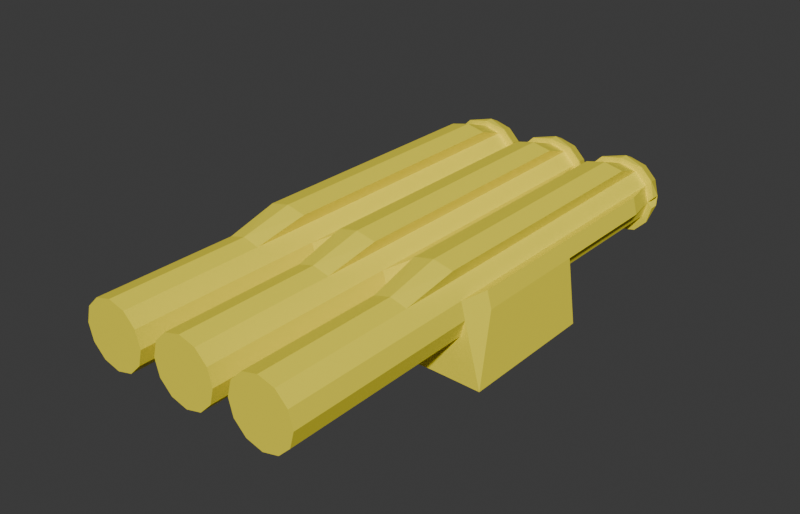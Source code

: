 # Source: WW_Turret_TorpedoLauncher_3Tube.blend  (saved by Blender 5.1.30; exported with 4.5.12 LTS)
import bpy
from mathutils import Matrix  # noqa: F401  (used for matrix-valued properties, if any)

bpy.ops.wm.read_factory_settings(use_empty=True)
scene = bpy.context.scene
scene.name = 'Scene'

# ---- materials (node trees are filled in below, after node groups)
mat_armor_30 = bpy.data.materials.new('Armor_30')
mat_armor_30.diffuse_color = (0.53, 0.5, 0.25, 1.0)

# ---- material node trees
mat_armor_30.use_nodes = True; mat_armor_30.node_tree.nodes.clear()
_N = mat_armor_30.node_tree.nodes; _L = mat_armor_30.node_tree.links
n0 = _N.new('ShaderNodeOutputMaterial'); n0.name = 'Вывод материала'; n0.location = (300, 0)
n1 = _N.new('ShaderNodeBsdfPrincipled'); n1.name = 'Принципиальный BSDF'; n1.location = (0, 0)
n1.inputs[0].default_value = (1.0, 0.86, 0.04, 1.0)
n1.inputs[2].default_value = 0.65
_L.new(n1.outputs[0], n0.inputs[0])
n0.is_active_output = True

# ---- world
world_world = bpy.data.worlds.new('World'); scene.world = world_world
world_world.use_nodes = True; world_world.node_tree.nodes.clear()
_N = world_world.node_tree.nodes; _L = world_world.node_tree.links
n0 = _N.new('ShaderNodeOutputWorld'); n0.name = 'World Output'; n0.location = (200, 100)
n1 = _N.new('ShaderNodeBackground'); n1.name = 'Background'; n1.location = (-200, 100)
n1.inputs[0].default_value = (0.05088, 0.05088, 0.05088, 1.0)
_L.new(n1.outputs[0], n0.inputs[0])
n0.is_active_output = True
world_world.color = (0.05088, 0.05088, 0.05088)
world_world.sun_shadow_jitter_overblur = 0.0

# ---- meshes
me_ww_turret_torpedolauncher_3tube_mesh = bpy.data.meshes.new('WW_Turret_TorpedoLauncher_3Tube_Mesh')
me_ww_turret_torpedolauncher_3tube_mesh.from_pydata([(-0.9951, 2.129, 0.32), (-0.7951, 2.129, 0.3736), (-0.6487, 2.129, 0.52), (-0.5951, 2.129, 0.72), (-0.6487, 2.129, 0.92), (-0.7951, 2.129, 1.066), (-0.9951, 2.129, 1.12), (-0.9951, -3.871, 0.32), (-0.7951, -3.871, 0.3736), (-0.6487, -3.871, 0.52), (-0.5951, -3.871, 0.72), (-0.6487, -3.871, 0.92), (-0.7951, -3.871, 1.066), (-0.9951, -3.871, 1.12), (-0.9951, -1.832, 0.0), (-0.229, -1.832, 0.0), (-0.9951, -1.984, 1.402), (-0.9951, 0.5162, 1.402), (-0.9951, -3.521, 0.24), (-0.7551, -3.521, 0.3043), (-0.5794, -3.521, 0.48), (-0.5151, -3.521, 0.72), (-0.5794, -3.521, 0.96), (-0.7551, -3.521, 1.136), (-0.9951, -3.521, 1.2), (-0.9951, -4.021, 0.24), (-0.7551, -4.021, 0.3043), (-0.5794, -4.021, 0.48), (-0.5151, -4.021, 0.72), (-0.5794, -4.021, 0.96), (-0.7551, -4.021, 1.136), (-0.9951, -4.021, 1.2), (-0.9951, 0.236, 0.32), (-0.9951, -1.509, 0.32), (-0.7951, 0.236, 0.3736), (-0.7951, -1.509, 0.3736), (-0.6487, 0.236, 0.52), (-0.6487, -1.509, 0.52), (-0.5951, 0.236, 0.72), (-0.5951, -1.509, 0.72), (-0.6487, 0.236, 0.92), (-0.6487, -1.509, 0.92), (-0.7951, 0.236, 1.066), (-0.7951, -1.509, 1.066), (-0.9951, 0.236, 1.12), (-0.9951, -1.509, 1.12), (-0.9951, 0.236, 0.32), (-0.9951, -1.509, 0.32), (-0.7951, 0.236, 0.3736), (-0.7951, -1.509, 0.3736), (-0.6487, 0.236, 0.52), (-0.6487, -1.509, 0.52), (-0.5951, 0.236, 0.72), (-0.5951, -1.509, 0.72), (-0.6487, 0.236, 0.92), (-0.6487, -1.509, 0.92), (-0.7951, 0.236, 1.066), (-0.7951, -2.161, 1.066), (-0.9951, 0.236, 1.12), (-0.9951, -2.161, 1.12), (-0.9951, 0.236, -0.01243), (-0.9951, -1.509, -0.01243), (-0.3945, 0.236, -0.027), (-0.3945, -1.509, -0.027), (-0.5007, 0.236, 0.7453), (-0.5007, -1.206, 0.7453), (-0.9951, 2.376, 0.32), (-0.7951, 2.376, 0.3736), (-0.6487, 2.376, 0.52), (-0.5951, 2.376, 0.72), (-0.6487, 2.376, 0.92), (-0.7951, 2.376, 1.066), (-0.9951, 2.376, 1.12), (-0.5271, 2.129, 0.788), (-0.5807, 2.129, 0.988), (-0.7271, 2.129, 1.134), (-0.9951, 2.129, 1.188), (-0.5271, 2.233, 0.788), (-0.5807, 2.145, 0.988), (-0.7271, 2.145, 1.134), (-0.9951, 2.233, 1.188), (-0.9951, 2.129, 0.2583), (-0.7334, 2.129, 0.3119), (-0.587, 2.129, 0.4583), (-0.5334, 2.129, 0.6583), (-0.587, 2.141, 0.4583), (-0.9951, 2.233, 0.2583), (-0.7334, 2.141, 0.3119), (-0.5334, 2.233, 0.6583), (-0.9951, 0.236, 1.12), (-0.9951, -1.509, 1.12), (-0.757, 1.722, 1.209), (-0.9951, 1.722, 1.262), (-0.757, 0.236, 1.209), (-0.9951, 0.236, 1.262), (-0.757, 0.236, 1.209), (-0.757, -1.509, 1.209), (-0.9951, 0.236, 1.262), (-0.9951, -1.509, 1.262), (-0.5007, 1.682, 0.7453), (-0.5543, 1.682, 0.9453), (-0.5543, 0.236, 0.9453), (-0.5007, 0.236, 0.7453), (-0.5543, 0.236, 0.9453), (-0.5543, -1.206, 0.9453), (-1.195, 2.129, 0.3736), (-1.342, 2.129, 0.52), (-1.395, 2.129, 0.72), (-1.342, 2.129, 0.92), (-1.195, 2.129, 1.066), (-1.195, -3.871, 0.3736), (-1.342, -3.871, 0.52), (-1.395, -3.871, 0.72), (-1.342, -3.871, 0.92), (-1.195, -3.871, 1.066), (-1.761, -1.832, 0.0), (-1.235, -3.521, 0.3043), (-1.411, -3.521, 0.48), (-1.475, -3.521, 0.72), (-1.411, -3.521, 0.96), (-1.235, -3.521, 1.136), (-1.235, -4.021, 0.3043), (-1.411, -4.021, 0.48), (-1.475, -4.021, 0.72), (-1.411, -4.021, 0.96), (-1.235, -4.021, 1.136), (-1.195, 0.236, 0.3736), (-1.195, -1.509, 0.3736), (-1.342, 0.236, 0.52), (-1.342, -1.509, 0.52), (-1.395, 0.236, 0.72), (-1.395, -1.509, 0.72), (-1.342, 0.236, 0.92), (-1.342, -1.509, 0.92), (-1.195, 0.236, 1.066), (-1.195, -1.509, 1.066), (-1.195, 0.236, 0.3736), (-1.195, -1.509, 0.3736), (-1.342, 0.236, 0.52), (-1.342, -1.509, 0.52), (-1.395, 0.236, 0.72), (-1.395, -1.509, 0.72), (-1.342, 0.236, 0.92), (-1.342, -1.509, 0.92), (-1.195, 0.236, 1.066), (-1.195, -2.161, 1.066), (-1.596, 0.236, -0.027), (-1.596, -1.509, -0.027), (-1.49, 0.236, 0.7453), (-1.49, -1.206, 0.7453), (-1.195, 2.376, 0.3736), (-1.342, 2.376, 0.52), (-1.395, 2.376, 0.72), (-1.342, 2.376, 0.92), (-1.195, 2.376, 1.066), (-1.463, 2.129, 0.788), (-1.41, 2.129, 0.988), (-1.263, 2.129, 1.134), (-1.463, 2.233, 0.788), (-1.41, 2.145, 0.988), (-1.263, 2.145, 1.134), (-1.257, 2.129, 0.3119), (-1.403, 2.129, 0.4583), (-1.457, 2.129, 0.6583), (-1.403, 2.141, 0.4583), (-1.257, 2.141, 0.3119), (-1.457, 2.233, 0.6583), (-1.233, 1.722, 1.209), (-1.233, 0.236, 1.209), (-1.233, 0.236, 1.209), (-1.233, -1.509, 1.209), (-1.49, 1.682, 0.7453), (-1.436, 1.682, 0.9453), (-1.436, 0.236, 0.9453), (-1.49, 0.236, 0.7453), (-1.436, 0.236, 0.9453), (-1.436, -1.206, 0.9453), (0.0, 2.129, 0.32), (0.2, 2.129, 0.3736), (0.3464, 2.129, 0.52), (0.4, 2.129, 0.72), (0.3464, 2.129, 0.92), (0.2, 2.129, 1.066), (0.0, 2.129, 1.12), (0.0, -3.871, 0.32), (0.2, -3.871, 0.3736), (0.3464, -3.871, 0.52), (0.4, -3.871, 0.72), (0.3464, -3.871, 0.92), (0.2, -3.871, 1.066), (0.0, -3.871, 1.12), (0.0, -1.832, 0.0), (0.7661, -1.832, 0.0), (0.0, -1.984, 1.402), (0.0, 0.5162, 1.402), (0.0, -3.521, 0.24), (0.24, -3.521, 0.3043), (0.4157, -3.521, 0.48), (0.48, -3.521, 0.72), (0.4157, -3.521, 0.96), (0.24, -3.521, 1.136), (0.0, -3.521, 1.2), (0.0, -4.021, 0.24), (0.24, -4.021, 0.3043), (0.4157, -4.021, 0.48), (0.48, -4.021, 0.72), (0.4157, -4.021, 0.96), (0.24, -4.021, 1.136), (0.0, -4.021, 1.2), (0.0, 0.236, 0.32), (0.0, -1.509, 0.32), (0.2, 0.236, 0.3736), (0.2, -1.509, 0.3736), (0.3464, 0.236, 0.52), (0.3464, -1.509, 0.52), (0.4, 0.236, 0.72), (0.4, -1.509, 0.72), (0.3464, 0.236, 0.92), (0.3464, -1.509, 0.92), (0.2, 0.236, 1.066), (0.2, -1.509, 1.066), (0.0, 0.236, 1.12), (0.0, -1.509, 1.12), (0.0, 0.236, 0.32), (0.0, -1.509, 0.32), (0.2, 0.236, 0.3736), (0.2, -1.509, 0.3736), (0.3464, 0.236, 0.52), (0.3464, -1.509, 0.52), (0.4, 0.236, 0.72), (0.4, -1.509, 0.72), (0.3464, 0.236, 0.92), (0.3464, -1.509, 0.92), (0.2, 0.236, 1.066), (0.2, -2.161, 1.066), (0.0, 0.236, 1.12), (0.0, -2.161, 1.12), (0.0, 0.236, -0.01243), (0.0, -1.509, -0.01243), (0.6006, 0.236, -0.027), (0.6006, -1.509, -0.027), (0.4944, 0.236, 0.7453), (0.4944, -1.206, 0.7453), (0.0, 2.376, 0.32), (0.2, 2.376, 0.3736), (0.3464, 2.376, 0.52), (0.4, 2.376, 0.72), (0.3464, 2.376, 0.92), (0.2, 2.376, 1.066), (0.0, 2.376, 1.12), (0.468, 2.129, 0.788), (0.4144, 2.129, 0.988), (0.268, 2.129, 1.134), (0.0, 2.129, 1.188), (0.468, 2.233, 0.788), (0.4144, 2.145, 0.988), (0.268, 2.145, 1.134), (0.0, 2.233, 1.188), (0.0, 2.129, 0.2583), (0.2617, 2.129, 0.3119), (0.4081, 2.129, 0.4583), (0.4617, 2.129, 0.6583), (0.4081, 2.141, 0.4583), (0.0, 2.233, 0.2583), (0.2617, 2.141, 0.3119), (0.4617, 2.233, 0.6583), (0.0, 0.236, 1.12), (0.0, -1.509, 1.12), (0.2382, 1.722, 1.209), (0.0, 1.722, 1.262), (0.2382, 0.236, 1.209), (0.0, 0.236, 1.262), (0.2382, 0.236, 1.209), (0.2382, -1.509, 1.209), (0.0, 0.236, 1.262), (0.0, -1.509, 1.262), (0.4944, 1.682, 0.7453), (0.4408, 1.682, 0.9453), (0.4408, 0.236, 0.9453), (0.4944, 0.236, 0.7453), (0.4408, 0.236, 0.9453), (0.4408, -1.206, 0.9453), (-0.2, 2.129, 0.3736), (-0.3464, 2.129, 0.52), (-0.4, 2.129, 0.72), (-0.3464, 2.129, 0.92), (-0.2, 2.129, 1.066), (-0.2, -3.871, 0.3736), (-0.3464, -3.871, 0.52), (-0.4, -3.871, 0.72), (-0.3464, -3.871, 0.92), (-0.2, -3.871, 1.066), (-0.7661, -1.832, 0.0), (-0.24, -3.521, 0.3043), (-0.4157, -3.521, 0.48), (-0.48, -3.521, 0.72), (-0.4157, -3.521, 0.96), (-0.24, -3.521, 1.136), (-0.24, -4.021, 0.3043), (-0.4157, -4.021, 0.48), (-0.48, -4.021, 0.72), (-0.4157, -4.021, 0.96), (-0.24, -4.021, 1.136), (-0.2, 0.236, 0.3736), (-0.2, -1.509, 0.3736), (-0.3464, 0.236, 0.52), (-0.3464, -1.509, 0.52), (-0.4, 0.236, 0.72), (-0.4, -1.509, 0.72), (-0.3464, 0.236, 0.92), (-0.3464, -1.509, 0.92), (-0.2, 0.236, 1.066), (-0.2, -1.509, 1.066), (-0.2, 0.236, 0.3736), (-0.2, -1.509, 0.3736), (-0.3464, 0.236, 0.52), (-0.3464, -1.509, 0.52), (-0.4, 0.236, 0.72), (-0.4, -1.509, 0.72), (-0.3464, 0.236, 0.92), (-0.3464, -1.509, 0.92), (-0.2, 0.236, 1.066), (-0.2, -2.161, 1.066), (-0.6006, 0.236, -0.027), (-0.6006, -1.509, -0.027), (-0.4944, 0.236, 0.7453), (-0.4944, -1.206, 0.7453), (-0.2, 2.376, 0.3736), (-0.3464, 2.376, 0.52), (-0.4, 2.376, 0.72), (-0.3464, 2.376, 0.92), (-0.2, 2.376, 1.066), (-0.468, 2.129, 0.788), (-0.4144, 2.129, 0.988), (-0.268, 2.129, 1.134), (-0.468, 2.233, 0.788), (-0.4144, 2.145, 0.988), (-0.268, 2.145, 1.134), (-0.2617, 2.129, 0.3119), (-0.4081, 2.129, 0.4583), (-0.4617, 2.129, 0.6583), (-0.4081, 2.141, 0.4583), (-0.2617, 2.141, 0.3119), (-0.4617, 2.233, 0.6583), (-0.2382, 1.722, 1.209), (-0.2382, 0.236, 1.209), (-0.2382, 0.236, 1.209), (-0.2382, -1.509, 1.209), (-0.4944, 1.682, 0.7453), (-0.4408, 1.682, 0.9453), (-0.4408, 0.236, 0.9453), (-0.4944, 0.236, 0.7453), (-0.4408, 0.236, 0.9453), (-0.4408, -1.206, 0.9453), (0.9951, 2.129, 0.32), (1.195, 2.129, 0.3736), (1.342, 2.129, 0.52), (1.395, 2.129, 0.72), (1.342, 2.129, 0.92), (1.195, 2.129, 1.066), (0.9951, 2.129, 1.12), (0.9951, -3.871, 0.32), (1.195, -3.871, 0.3736), (1.342, -3.871, 0.52), (1.395, -3.871, 0.72), (1.342, -3.871, 0.92), (1.195, -3.871, 1.066), (0.9951, -3.871, 1.12), (0.9951, -1.832, 0.0), (1.761, -1.832, 0.0), (0.9951, -1.984, 1.402), (0.9951, 0.5162, 1.402), (0.9951, -3.521, 0.24), (1.235, -3.521, 0.3043), (1.411, -3.521, 0.48), (1.475, -3.521, 0.72), (1.411, -3.521, 0.96), (1.235, -3.521, 1.136), (0.9951, -3.521, 1.2), (0.9951, -4.021, 0.24), (1.235, -4.021, 0.3043), (1.411, -4.021, 0.48), (1.475, -4.021, 0.72), (1.411, -4.021, 0.96), (1.235, -4.021, 1.136), (0.9951, -4.021, 1.2), (0.9951, 0.236, 0.32), (0.9951, -1.509, 0.32), (1.195, 0.236, 0.3736), (1.195, -1.509, 0.3736), (1.342, 0.236, 0.52), (1.342, -1.509, 0.52), (1.395, 0.236, 0.72), (1.395, -1.509, 0.72), (1.342, 0.236, 0.92), (1.342, -1.509, 0.92), (1.195, 0.236, 1.066), (1.195, -1.509, 1.066), (0.9951, 0.236, 1.12), (0.9951, -1.509, 1.12), (0.9951, 0.236, 0.32), (0.9951, -1.509, 0.32), (1.195, 0.236, 0.3736), (1.195, -1.509, 0.3736), (1.342, 0.236, 0.52), (1.342, -1.509, 0.52), (1.395, 0.236, 0.72), (1.395, -1.509, 0.72), (1.342, 0.236, 0.92), (1.342, -1.509, 0.92), (1.195, 0.236, 1.066), (1.195, -2.161, 1.066), (0.9951, 0.236, 1.12), (0.9951, -2.161, 1.12), (0.9951, 0.236, -0.01243), (0.9951, -1.509, -0.01243), (1.596, 0.236, -0.027), (1.596, -1.509, -0.027), (1.49, 0.236, 0.7453), (1.49, -1.206, 0.7453), (0.9951, 2.376, 0.32), (1.195, 2.376, 0.3736), (1.342, 2.376, 0.52), (1.395, 2.376, 0.72), (1.342, 2.376, 0.92), (1.195, 2.376, 1.066), (0.9951, 2.376, 1.12), (1.463, 2.129, 0.788), (1.41, 2.129, 0.988), (1.263, 2.129, 1.134), (0.9951, 2.129, 1.188), (1.463, 2.233, 0.788), (1.41, 2.145, 0.988), (1.263, 2.145, 1.134), (0.9951, 2.233, 1.188), (0.9951, 2.129, 0.2583), (1.257, 2.129, 0.3119), (1.403, 2.129, 0.4583), (1.457, 2.129, 0.6583), (1.403, 2.141, 0.4583), (0.9951, 2.233, 0.2583), (1.257, 2.141, 0.3119), (1.457, 2.233, 0.6583), (0.9951, 0.236, 1.12), (0.9951, -1.509, 1.12), (1.233, 1.722, 1.209), (0.9951, 1.722, 1.262), (1.233, 0.236, 1.209), (0.9951, 0.236, 1.262), (1.233, 0.236, 1.209), (1.233, -1.509, 1.209), (0.9951, 0.236, 1.262), (0.9951, -1.509, 1.262), (1.49, 1.682, 0.7453), (1.436, 1.682, 0.9453), (1.436, 0.236, 0.9453), (1.49, 0.236, 0.7453), (1.436, 0.236, 0.9453), (1.436, -1.206, 0.9453), (0.7951, 2.129, 0.3736), (0.6487, 2.129, 0.52), (0.5951, 2.129, 0.72), (0.6487, 2.129, 0.92), (0.7951, 2.129, 1.066), (0.7951, -3.871, 0.3736), (0.6487, -3.871, 0.52), (0.5951, -3.871, 0.72), (0.6487, -3.871, 0.92), (0.7951, -3.871, 1.066), (0.229, -1.832, 0.0), (0.7551, -3.521, 0.3043), (0.5794, -3.521, 0.48), (0.5151, -3.521, 0.72), (0.5794, -3.521, 0.96), (0.7551, -3.521, 1.136), (0.7551, -4.021, 0.3043), (0.5794, -4.021, 0.48), (0.5151, -4.021, 0.72), (0.5794, -4.021, 0.96), (0.7551, -4.021, 1.136), (0.7951, 0.236, 0.3736), (0.7951, -1.509, 0.3736), (0.6487, 0.236, 0.52), (0.6487, -1.509, 0.52), (0.5951, 0.236, 0.72), (0.5951, -1.509, 0.72), (0.6487, 0.236, 0.92), (0.6487, -1.509, 0.92), (0.7951, 0.236, 1.066), (0.7951, -1.509, 1.066), (0.7951, 0.236, 0.3736), (0.7951, -1.509, 0.3736), (0.6487, 0.236, 0.52), (0.6487, -1.509, 0.52), (0.5951, 0.236, 0.72), (0.5951, -1.509, 0.72), (0.6487, 0.236, 0.92), (0.6487, -1.509, 0.92), (0.7951, 0.236, 1.066), (0.7951, -2.161, 1.066), (0.3945, 0.236, -0.027), (0.3945, -1.509, -0.027), (0.5007, 0.236, 0.7453), (0.5007, -1.206, 0.7453), (0.7951, 2.376, 0.3736), (0.6487, 2.376, 0.52), (0.5951, 2.376, 0.72), (0.6487, 2.376, 0.92), (0.7951, 2.376, 1.066), (0.5271, 2.129, 0.788), (0.5807, 2.129, 0.988), (0.7271, 2.129, 1.134), (0.5271, 2.233, 0.788), (0.5807, 2.145, 0.988), (0.7271, 2.145, 1.134), (0.7334, 2.129, 0.3119), (0.587, 2.129, 0.4583), (0.5334, 2.129, 0.6583), (0.587, 2.141, 0.4583), (0.7334, 2.141, 0.3119), (0.5334, 2.233, 0.6583), (0.757, 1.722, 1.209), (0.757, 0.236, 1.209), (0.757, 0.236, 1.209), (0.757, -1.509, 1.209), (0.5007, 1.682, 0.7453), (0.5543, 1.682, 0.9453), (0.5543, 0.236, 0.9453), (0.5007, 0.236, 0.7453), (0.5543, 0.236, 0.9453), (0.5543, -1.206, 0.9453)], [], [(33, 35, 8, 7), (35, 37, 9, 8), (37, 39, 10, 9), (39, 41, 11, 10), (41, 43, 12, 11), (43, 45, 13, 12), (3, 2, 83, 84), (7, 8, 9, 10, 11, 12, 13), (58, 59, 98, 97), (4, 5, 42, 40), (32, 34, 48, 46), (54, 55, 104, 103), (40, 42, 56, 54), (2, 3, 38, 36), (37, 35, 49, 51), (1, 2, 36, 34), (45, 43, 57, 59), (0, 1, 34, 32), (34, 36, 50, 48), (59, 57, 96, 98), (55, 53, 65, 104), (53, 51, 49, 47, 61, 63), (35, 33, 47, 49), (38, 40, 54, 52), (41, 39, 53, 55), (36, 38, 52, 50), (39, 37, 51, 53), (42, 44, 58, 56), (53, 63, 65), (60, 62, 63, 61), (48, 50, 52, 62, 60, 46), (52, 53, 65, 64), (62, 64, 65, 63), (72, 71, 70, 69, 68, 67, 66), (6, 5, 75, 76), (69, 3, 84, 88), (71, 72, 80, 79), (66, 67, 87, 86), (3, 69, 77, 73), (74, 73, 77, 78), (75, 74, 78, 79), (76, 75, 79, 80), (69, 70, 78, 77), (4, 3, 73, 74), (70, 71, 79, 78), (5, 4, 74, 75), (82, 81, 86, 87), (83, 82, 87, 85), (84, 83, 85, 88), (67, 68, 85, 87), (1, 0, 81, 82), (2, 1, 82, 83), (68, 69, 88, 85), (59, 58, 89, 90), (91, 92, 94, 93), (95, 97, 98, 96), (5, 6, 92, 91), (44, 42, 93, 94), (56, 58, 97, 95), (42, 5, 91, 93), (57, 56, 95, 96), (99, 100, 101, 64), (102, 103, 104, 65), (40, 38, 64, 101), (52, 54, 103, 102), (3, 4, 100, 99), (4, 40, 101, 100), (53, 52, 102, 65), (38, 3, 99, 64), (54, 56, 57, 43, 41, 55), (62, 52, 64), (33, 7, 110, 127), (127, 110, 111, 129), (129, 111, 112, 131), (131, 112, 113, 133), (133, 113, 114, 135), (135, 114, 13, 45), (107, 163, 162, 106), (7, 13, 114, 113, 112, 111, 110), (108, 132, 134, 109), (32, 46, 136, 126), (142, 175, 176, 143), (132, 142, 144, 134), (106, 128, 130, 107), (129, 139, 137, 127), (105, 126, 128, 106), (45, 59, 145, 135), (0, 32, 126, 105), (126, 136, 138, 128), (59, 98, 170, 145), (143, 176, 149, 141), (141, 147, 61, 47, 137, 139), (127, 137, 47, 33), (130, 140, 142, 132), (133, 143, 141, 131), (128, 138, 140, 130), (131, 141, 139, 129), (134, 144, 58, 44), (141, 149, 147), (60, 61, 147, 146), (136, 46, 60, 146, 140, 138), (140, 148, 149, 141), (146, 147, 149, 148), (72, 66, 150, 151, 152, 153, 154), (6, 76, 157, 109), (152, 166, 163, 107), (154, 160, 80, 72), (66, 86, 165, 150), (107, 155, 158, 152), (156, 159, 158, 155), (157, 160, 159, 156), (76, 80, 160, 157), (152, 158, 159, 153), (108, 156, 155, 107), (153, 159, 160, 154), (109, 157, 156, 108), (161, 165, 86, 81), (162, 164, 165, 161), (163, 166, 164, 162), (150, 165, 164, 151), (105, 161, 81, 0), (106, 162, 161, 105), (151, 164, 166, 152), (167, 168, 94, 92), (169, 170, 98, 97), (109, 167, 92, 6), (44, 94, 168, 134), (144, 169, 97, 58), (134, 168, 167, 109), (145, 170, 169, 144), (171, 148, 173, 172), (174, 149, 176, 175), (132, 173, 148, 130), (140, 174, 175, 142), (107, 171, 172, 108), (108, 172, 173, 132), (141, 149, 174, 140), (130, 148, 171, 107), (142, 143, 133, 135, 145, 144), (146, 148, 140), (210, 212, 185, 184), (212, 214, 186, 185), (214, 216, 187, 186), (216, 218, 188, 187), (218, 220, 189, 188), (220, 222, 190, 189), (180, 179, 260, 261), (184, 185, 186, 187, 188, 189, 190), (235, 236, 275, 274), (181, 182, 219, 217), (209, 211, 225, 223), (231, 232, 281, 280), (217, 219, 233, 231), (179, 180, 215, 213), (214, 212, 226, 228), (178, 179, 213, 211), (222, 220, 234, 236), (177, 178, 211, 209), (211, 213, 227, 225), (236, 234, 273, 275), (232, 230, 242, 281), (230, 228, 226, 224, 238, 240), (212, 210, 224, 226), (215, 217, 231, 229), (218, 216, 230, 232), (213, 215, 229, 227), (216, 214, 228, 230), (219, 221, 235, 233), (230, 240, 242), (237, 239, 240, 238), (225, 227, 229, 239, 237, 223), (229, 230, 242, 241), (239, 241, 242, 240), (249, 248, 247, 246, 245, 244, 243), (183, 182, 252, 253), (246, 180, 261, 265), (248, 249, 257, 256), (243, 244, 264, 263), (180, 246, 254, 250), (251, 250, 254, 255), (252, 251, 255, 256), (253, 252, 256, 257), (246, 247, 255, 254), (181, 180, 250, 251), (247, 248, 256, 255), (182, 181, 251, 252), (259, 258, 263, 264), (260, 259, 264, 262), (261, 260, 262, 265), (244, 245, 262, 264), (178, 177, 258, 259), (179, 178, 259, 260), (245, 246, 265, 262), (236, 235, 266, 267), (268, 269, 271, 270), (272, 274, 275, 273), (182, 183, 269, 268), (221, 219, 270, 271), (233, 235, 274, 272), (219, 182, 268, 270), (234, 233, 272, 273), (276, 277, 278, 241), (279, 280, 281, 242), (217, 215, 241, 278), (229, 231, 280, 279), (180, 181, 277, 276), (181, 217, 278, 277), (230, 229, 279, 242), (215, 180, 276, 241), (231, 233, 234, 220, 218, 232), (239, 229, 241), (210, 184, 287, 304), (304, 287, 288, 306), (306, 288, 289, 308), (308, 289, 290, 310), (310, 290, 291, 312), (312, 291, 190, 222), (284, 340, 339, 283), (184, 190, 291, 290, 289, 288, 287), (285, 309, 311, 286), (209, 223, 313, 303), (319, 352, 353, 320), (309, 319, 321, 311), (283, 305, 307, 284), (306, 316, 314, 304), (282, 303, 305, 283), (222, 236, 322, 312), (177, 209, 303, 282), (303, 313, 315, 305), (236, 275, 347, 322), (320, 353, 326, 318), (318, 324, 238, 224, 314, 316), (304, 314, 224, 210), (307, 317, 319, 309), (310, 320, 318, 308), (305, 315, 317, 307), (308, 318, 316, 306), (311, 321, 235, 221), (318, 326, 324), (237, 238, 324, 323), (313, 223, 237, 323, 317, 315), (317, 325, 326, 318), (323, 324, 326, 325), (249, 243, 327, 328, 329, 330, 331), (183, 253, 334, 286), (329, 343, 340, 284), (331, 337, 257, 249), (243, 263, 342, 327), (284, 332, 335, 329), (333, 336, 335, 332), (334, 337, 336, 333), (253, 257, 337, 334), (329, 335, 336, 330), (285, 333, 332, 284), (330, 336, 337, 331), (286, 334, 333, 285), (338, 342, 263, 258), (339, 341, 342, 338), (340, 343, 341, 339), (327, 342, 341, 328), (282, 338, 258, 177), (283, 339, 338, 282), (328, 341, 343, 329), (344, 345, 271, 269), (346, 347, 275, 274), (286, 344, 269, 183), (221, 271, 345, 311), (321, 346, 274, 235), (311, 345, 344, 286), (322, 347, 346, 321), (348, 325, 350, 349), (351, 326, 353, 352), (309, 350, 325, 307), (317, 351, 352, 319), (284, 348, 349, 285), (285, 349, 350, 309), (318, 326, 351, 317), (307, 325, 348, 284), (319, 320, 310, 312, 322, 321), (323, 325, 317), (387, 389, 362, 361), (389, 391, 363, 362), (391, 393, 364, 363), (393, 395, 365, 364), (395, 397, 366, 365), (397, 399, 367, 366), (357, 356, 437, 438), (361, 362, 363, 364, 365, 366, 367), (412, 451, 452, 413), (358, 359, 396, 394), (386, 388, 402, 400), (408, 409, 458, 457), (394, 396, 410, 408), (356, 357, 392, 390), (391, 389, 403, 405), (355, 356, 390, 388), (399, 397, 411, 413), (354, 355, 388, 386), (388, 390, 404, 402), (413, 411, 450, 452), (409, 407, 419, 458), (407, 405, 403, 401, 415, 417), (389, 387, 401, 403), (392, 394, 408, 406), (395, 393, 407, 409), (390, 392, 406, 404), (393, 391, 405, 407), (396, 398, 412, 410), (407, 417, 419), (414, 416, 417, 415), (402, 404, 406, 416, 414, 400), (406, 407, 419, 418), (416, 418, 419, 417), (426, 425, 424, 423, 422, 421, 420), (360, 359, 429, 430), (423, 357, 438, 442), (425, 426, 434, 433), (420, 421, 441, 440), (357, 423, 431, 427), (428, 427, 431, 432), (429, 428, 432, 433), (430, 429, 433, 434), (423, 424, 432, 431), (358, 357, 427, 428), (424, 425, 433, 432), (359, 358, 428, 429), (436, 435, 440, 441), (437, 436, 441, 439), (438, 437, 439, 442), (421, 422, 439, 441), (355, 354, 435, 436), (356, 355, 436, 437), (422, 423, 442, 439), (413, 444, 443, 412), (445, 446, 448, 447), (449, 451, 452, 450), (359, 360, 446, 445), (398, 396, 447, 448), (410, 412, 451, 449), (396, 359, 445, 447), (411, 410, 449, 450), (453, 454, 455, 418), (456, 457, 458, 419), (394, 392, 418, 455), (406, 408, 457, 456), (357, 358, 454, 453), (358, 394, 455, 454), (407, 406, 456, 419), (392, 357, 453, 418), (408, 410, 411, 397, 395, 409), (416, 406, 418), (387, 361, 464, 481), (481, 464, 465, 483), (483, 465, 466, 485), (485, 466, 467, 487), (487, 467, 468, 489), (489, 468, 367, 399), (461, 517, 516, 460), (361, 367, 468, 467, 466, 465, 464), (462, 486, 488, 463), (386, 400, 490, 480), (496, 529, 530, 497), (486, 496, 498, 488), (460, 482, 484, 461), (483, 493, 491, 481), (459, 480, 482, 460), (399, 413, 499, 489), (354, 386, 480, 459), (480, 490, 492, 482), (413, 452, 524, 499), (497, 530, 503, 495), (495, 501, 415, 401, 491, 493), (481, 491, 401, 387), (484, 494, 496, 486), (487, 497, 495, 485), (482, 492, 494, 484), (485, 495, 493, 483), (488, 498, 412, 398), (495, 503, 501), (414, 415, 501, 500), (490, 400, 414, 500, 494, 492), (494, 502, 503, 495), (500, 501, 503, 502), (426, 420, 504, 505, 506, 507, 508), (360, 430, 511, 463), (506, 520, 517, 461), (508, 514, 434, 426), (420, 440, 519, 504), (461, 509, 512, 506), (510, 513, 512, 509), (511, 514, 513, 510), (430, 434, 514, 511), (506, 512, 513, 507), (462, 510, 509, 461), (507, 513, 514, 508), (463, 511, 510, 462), (515, 519, 440, 435), (516, 518, 519, 515), (517, 520, 518, 516), (504, 519, 518, 505), (459, 515, 435, 354), (460, 516, 515, 459), (505, 518, 520, 506), (521, 522, 448, 446), (523, 524, 452, 451), (463, 521, 446, 360), (398, 448, 522, 488), (498, 523, 451, 412), (488, 522, 521, 463), (499, 524, 523, 498), (525, 502, 527, 526), (528, 503, 530, 529), (486, 527, 502, 484), (494, 528, 529, 496), (461, 525, 526, 462), (462, 526, 527, 486), (495, 503, 528, 494), (484, 502, 525, 461), (496, 497, 487, 489, 499, 498), (500, 502, 494)])
me_ww_turret_torpedolauncher_3tube_mesh.materials.append(mat_armor_30)
me_ww_turret_torpedolauncher_3tube_mesh.update()

# ---- objects
ob_ww_turret_torpedolauncher_3tube = bpy.data.objects.new('WW_Turret_TorpedoLauncher_3Tube', me_ww_turret_torpedolauncher_3tube_mesh)

# ---- transforms, parenting, visibility, modifiers, constraints
ob_ww_turret_torpedolauncher_3tube.location = (0.0, 0.0, 0.0)

# ---- collection membership
scene.collection.objects.link(ob_ww_turret_torpedolauncher_3tube)

# ---- scene / render settings (as saved in the file)
scene.frame_start = 1; scene.frame_end = 250; scene.frame_set(87)
scene.render.engine = 'BLENDER_EEVEE_NEXT'
scene.render.resolution_x = 1400
scene.render.resolution_y = 900
scene.render.bake_bias = 0.0
scene.render.bake_samples = 0
scene.cycles.sampling_pattern = 'TABULATED_SOBOL'
scene.eevee.taa_render_samples = 32
scene.eevee.use_volume_custom_range = False
bpy.context.view_layer.update()

# ---- added for rendering (the .blend has no active camera and no usable light): camera, sun
cam_auto = bpy.data.cameras.new('AutoCamera')
cam_auto.lens = 50.0
cam_auto.sensor_width = 36.0
cam_auto.clip_end = 1000.0
ob_auto_camera = bpy.data.objects.new('AutoCamera', cam_auto)
scene.collection.objects.link(ob_auto_camera)
ob_auto_camera.location = (6.88499, -9.08482, 6.19552)
ob_auto_camera.rotation_euler = (1.09748, -7.21219e-08, 0.694738)
scene.camera = ob_auto_camera
light_auto_sun = bpy.data.lights.new('AutoSun', 'SUN')
light_auto_sun.energy = 3.0
light_auto_sun.angle = 0.0523599
ob_auto_sun = bpy.data.objects.new('AutoSun', light_auto_sun)
scene.collection.objects.link(ob_auto_sun)
ob_auto_sun.rotation_euler = (0.872665, 0.174533, 0.523599)
bpy.context.view_layer.update()
